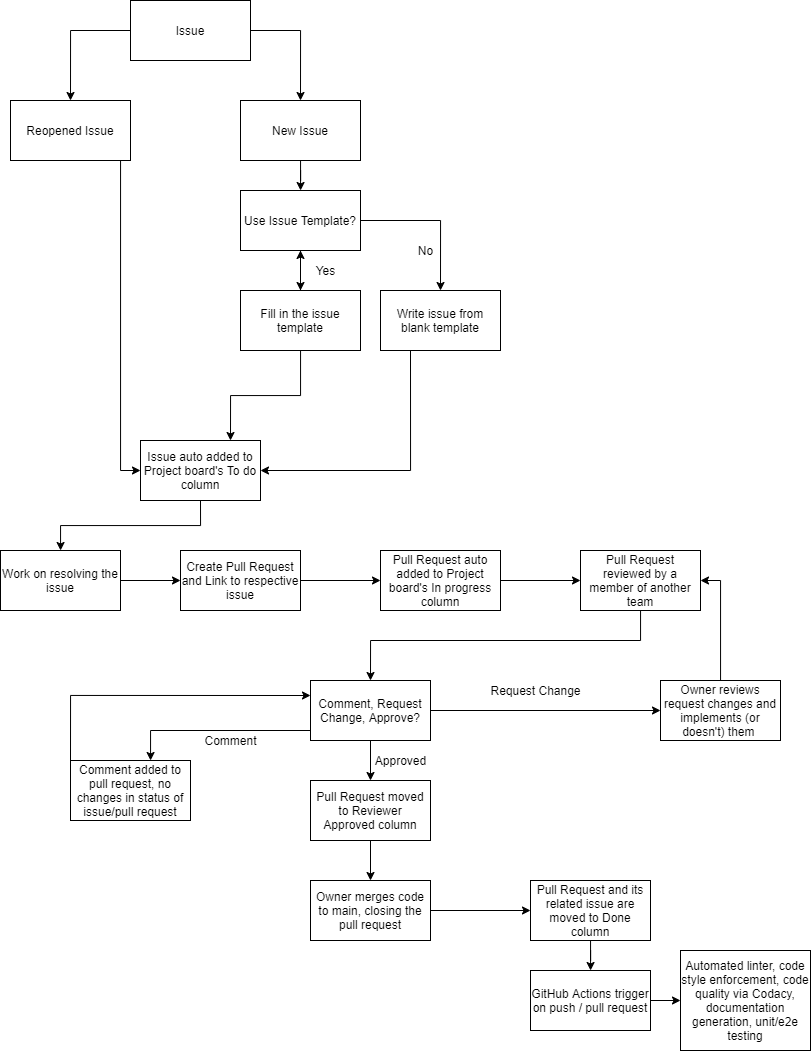

The diagram above was exported from draw.io. Its source (the exported page's mxGraphModel, read from the mxfile embedded in the PNG):
<mxGraphModel dx="871" dy="504" grid="1" gridSize="10" guides="1" tooltips="1" connect="1" arrows="1" fold="1" page="1" pageScale="1" pageWidth="850" pageHeight="1100" math="0" shadow="0">
  <root>
    <mxCell id="0" />
    <mxCell id="1" parent="0" />
    <mxCell id="8" style="edgeStyle=orthogonalEdgeStyle;rounded=0;orthogonalLoop=1;jettySize=auto;html=1;entryX=0.5;entryY=0;entryDx=0;entryDy=0;" parent="1" source="3" target="7" edge="1">
      <mxGeometry relative="1" as="geometry">
        <Array as="points">
          <mxPoint x="100" y="70" />
        </Array>
      </mxGeometry>
    </mxCell>
    <mxCell id="10" style="edgeStyle=orthogonalEdgeStyle;rounded=0;orthogonalLoop=1;jettySize=auto;html=1;entryX=0.5;entryY=0;entryDx=0;entryDy=0;" parent="1" source="3" target="9" edge="1">
      <mxGeometry relative="1" as="geometry">
        <Array as="points">
          <mxPoint x="330" y="70" />
        </Array>
      </mxGeometry>
    </mxCell>
    <mxCell id="3" value="Issue" style="whiteSpace=wrap;html=1;" parent="1" vertex="1">
      <mxGeometry x="160" y="40" width="120" height="60" as="geometry" />
    </mxCell>
    <mxCell id="12" style="edgeStyle=orthogonalEdgeStyle;rounded=0;orthogonalLoop=1;jettySize=auto;html=1;entryX=0;entryY=0.5;entryDx=0;entryDy=0;exitX=1;exitY=1;exitDx=0;exitDy=0;" parent="1" source="7" target="11" edge="1">
      <mxGeometry relative="1" as="geometry">
        <Array as="points">
          <mxPoint x="150" y="200" />
          <mxPoint x="150" y="510" />
        </Array>
      </mxGeometry>
    </mxCell>
    <mxCell id="7" value="Reopened Issue" style="whiteSpace=wrap;html=1;" parent="1" vertex="1">
      <mxGeometry x="40" y="140" width="120" height="60" as="geometry" />
    </mxCell>
    <mxCell id="14" style="edgeStyle=orthogonalEdgeStyle;rounded=0;orthogonalLoop=1;jettySize=auto;html=1;" parent="1" source="9" target="13" edge="1">
      <mxGeometry relative="1" as="geometry" />
    </mxCell>
    <mxCell id="9" value="New Issue" style="whiteSpace=wrap;html=1;" parent="1" vertex="1">
      <mxGeometry x="270" y="140" width="120" height="60" as="geometry" />
    </mxCell>
    <mxCell id="33" style="edgeStyle=orthogonalEdgeStyle;rounded=0;orthogonalLoop=1;jettySize=auto;html=1;exitX=0.5;exitY=1;exitDx=0;exitDy=0;" parent="1" source="11" target="32" edge="1">
      <mxGeometry relative="1" as="geometry" />
    </mxCell>
    <mxCell id="11" value="Issue auto added to Project board's To do column" style="whiteSpace=wrap;html=1;" parent="1" vertex="1">
      <mxGeometry x="170" y="480" width="120" height="60" as="geometry" />
    </mxCell>
    <mxCell id="16" style="edgeStyle=orthogonalEdgeStyle;rounded=0;orthogonalLoop=1;jettySize=auto;html=1;entryX=0.5;entryY=0;entryDx=0;entryDy=0;" parent="1" source="13" target="15" edge="1">
      <mxGeometry relative="1" as="geometry" />
    </mxCell>
    <mxCell id="21" style="edgeStyle=orthogonalEdgeStyle;rounded=0;orthogonalLoop=1;jettySize=auto;html=1;entryX=0.5;entryY=0;entryDx=0;entryDy=0;" parent="1" source="13" edge="1">
      <mxGeometry relative="1" as="geometry">
        <mxPoint x="470" y="330" as="targetPoint" />
        <Array as="points">
          <mxPoint x="470" y="260" />
        </Array>
      </mxGeometry>
    </mxCell>
    <mxCell id="13" value="Use Issue Template?" style="whiteSpace=wrap;html=1;" parent="1" vertex="1">
      <mxGeometry x="270" y="230" width="120" height="60" as="geometry" />
    </mxCell>
    <mxCell id="18" value="" style="edgeStyle=orthogonalEdgeStyle;rounded=0;orthogonalLoop=1;jettySize=auto;html=1;" parent="1" source="15" target="13" edge="1">
      <mxGeometry relative="1" as="geometry" />
    </mxCell>
    <mxCell id="19" style="edgeStyle=orthogonalEdgeStyle;rounded=0;orthogonalLoop=1;jettySize=auto;html=1;entryX=0.75;entryY=0;entryDx=0;entryDy=0;" parent="1" source="15" target="11" edge="1">
      <mxGeometry relative="1" as="geometry" />
    </mxCell>
    <mxCell id="15" value="Fill in the issue template" style="whiteSpace=wrap;html=1;" parent="1" vertex="1">
      <mxGeometry x="270" y="330" width="120" height="60" as="geometry" />
    </mxCell>
    <mxCell id="17" value="Yes" style="text;html=1;align=center;verticalAlign=middle;resizable=0;points=[];autosize=1;strokeColor=none;" parent="1" vertex="1">
      <mxGeometry x="340" y="300" width="30" height="20" as="geometry" />
    </mxCell>
    <mxCell id="24" style="edgeStyle=orthogonalEdgeStyle;rounded=0;orthogonalLoop=1;jettySize=auto;html=1;exitX=0.25;exitY=1;exitDx=0;exitDy=0;entryX=1;entryY=0.5;entryDx=0;entryDy=0;" parent="1" source="20" target="11" edge="1">
      <mxGeometry relative="1" as="geometry" />
    </mxCell>
    <mxCell id="20" value="Write issue from blank template" style="whiteSpace=wrap;html=1;" parent="1" vertex="1">
      <mxGeometry x="410" y="330" width="120" height="60" as="geometry" />
    </mxCell>
    <mxCell id="22" value="No" style="text;html=1;align=center;verticalAlign=middle;resizable=0;points=[];autosize=1;strokeColor=none;" parent="1" vertex="1">
      <mxGeometry x="440" y="280" width="30" height="20" as="geometry" />
    </mxCell>
    <mxCell id="39" style="edgeStyle=orthogonalEdgeStyle;rounded=0;orthogonalLoop=1;jettySize=auto;html=1;" parent="1" source="29" target="37" edge="1">
      <mxGeometry relative="1" as="geometry" />
    </mxCell>
    <mxCell id="29" value="Pull Request auto added to Project board's In progress column" style="whiteSpace=wrap;html=1;" parent="1" vertex="1">
      <mxGeometry x="410" y="590" width="120" height="60" as="geometry" />
    </mxCell>
    <mxCell id="35" style="edgeStyle=orthogonalEdgeStyle;rounded=0;orthogonalLoop=1;jettySize=auto;html=1;" parent="1" source="32" target="34" edge="1">
      <mxGeometry relative="1" as="geometry" />
    </mxCell>
    <mxCell id="32" value="Work on resolving the issue" style="whiteSpace=wrap;html=1;" parent="1" vertex="1">
      <mxGeometry x="30" y="590" width="120" height="60" as="geometry" />
    </mxCell>
    <mxCell id="36" style="edgeStyle=orthogonalEdgeStyle;rounded=0;orthogonalLoop=1;jettySize=auto;html=1;entryX=0;entryY=0.5;entryDx=0;entryDy=0;" parent="1" source="34" target="29" edge="1">
      <mxGeometry relative="1" as="geometry" />
    </mxCell>
    <mxCell id="34" value="Create Pull Request and Link to respective issue" style="whiteSpace=wrap;html=1;" parent="1" vertex="1">
      <mxGeometry x="210" y="590" width="120" height="60" as="geometry" />
    </mxCell>
    <mxCell id="41" style="edgeStyle=orthogonalEdgeStyle;rounded=0;orthogonalLoop=1;jettySize=auto;html=1;entryX=0.5;entryY=0;entryDx=0;entryDy=0;" parent="1" source="37" target="40" edge="1">
      <mxGeometry relative="1" as="geometry">
        <Array as="points">
          <mxPoint x="670" y="680" />
          <mxPoint x="400" y="680" />
        </Array>
      </mxGeometry>
    </mxCell>
    <mxCell id="37" value="Pull Request reviewed by a member of another team" style="whiteSpace=wrap;html=1;" parent="1" vertex="1">
      <mxGeometry x="610" y="590" width="120" height="60" as="geometry" />
    </mxCell>
    <mxCell id="43" style="edgeStyle=orthogonalEdgeStyle;rounded=0;orthogonalLoop=1;jettySize=auto;html=1;" parent="1" source="40" target="42" edge="1">
      <mxGeometry relative="1" as="geometry">
        <Array as="points">
          <mxPoint x="180" y="770" />
        </Array>
      </mxGeometry>
    </mxCell>
    <mxCell id="50" style="edgeStyle=orthogonalEdgeStyle;rounded=0;orthogonalLoop=1;jettySize=auto;html=1;" parent="1" source="40" target="49" edge="1">
      <mxGeometry relative="1" as="geometry" />
    </mxCell>
    <mxCell id="55" style="edgeStyle=orthogonalEdgeStyle;rounded=0;orthogonalLoop=1;jettySize=auto;html=1;entryX=0.5;entryY=0;entryDx=0;entryDy=0;" parent="1" source="40" target="54" edge="1">
      <mxGeometry relative="1" as="geometry" />
    </mxCell>
    <mxCell id="40" value="Comment, Request Change, Approve?" style="whiteSpace=wrap;html=1;" parent="1" vertex="1">
      <mxGeometry x="340" y="720" width="120" height="60" as="geometry" />
    </mxCell>
    <mxCell id="47" style="edgeStyle=orthogonalEdgeStyle;rounded=0;orthogonalLoop=1;jettySize=auto;html=1;exitX=0;exitY=0;exitDx=0;exitDy=0;entryX=0;entryY=0.25;entryDx=0;entryDy=0;" parent="1" source="42" target="40" edge="1">
      <mxGeometry relative="1" as="geometry" />
    </mxCell>
    <mxCell id="42" value="Comment added to pull request, no changes in status of issue/pull request" style="whiteSpace=wrap;html=1;" parent="1" vertex="1">
      <mxGeometry x="100" y="800" width="120" height="60" as="geometry" />
    </mxCell>
    <mxCell id="44" value="Comment" style="text;html=1;align=center;verticalAlign=middle;resizable=0;points=[];autosize=1;strokeColor=none;" parent="1" vertex="1">
      <mxGeometry x="225" y="770" width="70" height="20" as="geometry" />
    </mxCell>
    <mxCell id="52" style="edgeStyle=orthogonalEdgeStyle;rounded=0;orthogonalLoop=1;jettySize=auto;html=1;entryX=1;entryY=0.5;entryDx=0;entryDy=0;" parent="1" source="49" target="37" edge="1">
      <mxGeometry relative="1" as="geometry" />
    </mxCell>
    <mxCell id="49" value="Owner reviews request changes and implements (or doesn't) them&amp;nbsp;" style="whiteSpace=wrap;html=1;" parent="1" vertex="1">
      <mxGeometry x="690" y="720" width="120" height="60" as="geometry" />
    </mxCell>
    <mxCell id="53" value="Request Change" style="text;html=1;align=center;verticalAlign=middle;resizable=0;points=[];autosize=1;strokeColor=none;" parent="1" vertex="1">
      <mxGeometry x="510" y="720" width="110" height="20" as="geometry" />
    </mxCell>
    <mxCell id="60" style="edgeStyle=orthogonalEdgeStyle;rounded=0;orthogonalLoop=1;jettySize=auto;html=1;" parent="1" source="54" target="59" edge="1">
      <mxGeometry relative="1" as="geometry" />
    </mxCell>
    <mxCell id="54" value="Pull Request moved to Reviewer Approved column" style="whiteSpace=wrap;html=1;" parent="1" vertex="1">
      <mxGeometry x="340" y="820" width="120" height="60" as="geometry" />
    </mxCell>
    <mxCell id="57" value="Approved" style="text;html=1;align=center;verticalAlign=middle;resizable=0;points=[];autosize=1;strokeColor=none;" parent="1" vertex="1">
      <mxGeometry x="395" y="790" width="70" height="20" as="geometry" />
    </mxCell>
    <mxCell id="62" style="edgeStyle=orthogonalEdgeStyle;rounded=0;orthogonalLoop=1;jettySize=auto;html=1;entryX=0;entryY=0.5;entryDx=0;entryDy=0;" parent="1" source="59" target="61" edge="1">
      <mxGeometry relative="1" as="geometry" />
    </mxCell>
    <mxCell id="59" value="Owner merges code to main, closing the pull request" style="whiteSpace=wrap;html=1;" parent="1" vertex="1">
      <mxGeometry x="340" y="920" width="120" height="60" as="geometry" />
    </mxCell>
    <mxCell id="64" style="edgeStyle=orthogonalEdgeStyle;rounded=0;orthogonalLoop=1;jettySize=auto;html=1;" parent="1" source="61" target="63" edge="1">
      <mxGeometry relative="1" as="geometry" />
    </mxCell>
    <mxCell id="61" value="Pull Request and its related issue are moved to Done column" style="whiteSpace=wrap;html=1;" parent="1" vertex="1">
      <mxGeometry x="560" y="920" width="120" height="60" as="geometry" />
    </mxCell>
    <mxCell id="66" style="edgeStyle=orthogonalEdgeStyle;rounded=0;orthogonalLoop=1;jettySize=auto;html=1;" parent="1" source="63" target="65" edge="1">
      <mxGeometry relative="1" as="geometry" />
    </mxCell>
    <mxCell id="63" value="GitHub Actions trigger on push / pull request" style="whiteSpace=wrap;html=1;" parent="1" vertex="1">
      <mxGeometry x="560" y="1010" width="120" height="60" as="geometry" />
    </mxCell>
    <mxCell id="65" value="Automated linter, code style enforcement, code quality via Codacy, documentation generation, unit/e2e testing" style="whiteSpace=wrap;html=1;" parent="1" vertex="1">
      <mxGeometry x="710" y="990" width="130" height="100" as="geometry" />
    </mxCell>
  </root>
</mxGraphModel>